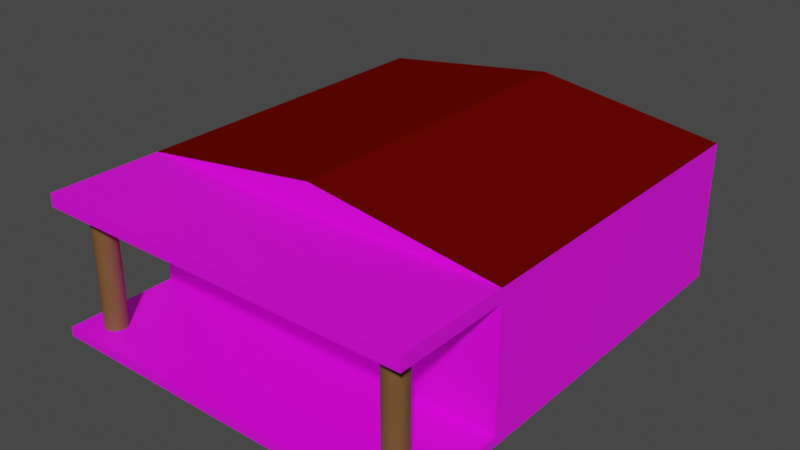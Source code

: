 # Source: Building_1.blend  (saved by Blender 3.3.6; exported with 4.5.12 LTS)
import bpy
from mathutils import Matrix  # noqa: F401  (used for matrix-valued properties, if any)

bpy.ops.wm.read_factory_settings(use_empty=True)
scene = bpy.context.scene
scene.name = 'Scene'

# ---- collections
col_collection = bpy.data.collections.new('Collection'); scene.collection.children.link(col_collection)

# ---- images (referenced by path relative to the original .blend; pixels are not part of the script)
import os
ASSET_DIR = os.environ.get("B2B_ASSET_DIR", "")  # directory of the original .blend (textures are referenced by path, not embedded)
HERE = os.path.dirname(os.path.abspath(__file__))  # packed textures are extracted next to this script under _unpacked/

def load_image(name, relpath, width, height, colorspace="sRGB"):
    """Load a texture the original file referenced (path relative to the .blend, or extracted next to this script)."""
    p = next((c for c in (os.path.join(HERE, relpath), os.path.join(ASSET_DIR, relpath)) if relpath and os.path.exists(c)), "")
    if p:
        img = bpy.data.images.load(p, check_existing=True)
        img.name = name
    else:  # same state as the original file: an image datablock whose file is absent (Cycles renders it pink)
        img = bpy.data.images.new(name, width, height)
        img.source = "FILE"
        img.filepath = "//" + (relpath or name)
    img.colorspace_settings.name = colorspace
    return img
img_saloon_texture_1_png = load_image('Saloon_Texture_1.png', 'Saloon_Texture_1.png', 1024, 1024, 'sRGB')

# ---- materials (node trees are filled in below, after node groups)
mat_image = bpy.data.materials.new('Image')
mat_image.alpha_threshold = 0.0
mat_image.use_transparent_shadow = False
mat_image.roughness = 0.5
mat_image.line_color = (0.0, 0.0, 0.0, 1.0)
mat_brown = bpy.data.materials.new('Brown')
mat_brown.use_transparent_shadow = False
mat_red = bpy.data.materials.new('Red')
mat_red.use_transparent_shadow = False

# ---- material node trees
mat_image.use_nodes = True; mat_image.node_tree.nodes.clear()
_N = mat_image.node_tree.nodes; _L = mat_image.node_tree.links
n0 = _N.new('ShaderNodeOutputMaterial'); n0.name = 'Material Output'; n0.location = (300, 300)
n1 = _N.new('ShaderNodeBsdfPrincipled'); n1.name = 'Principled BSDF'; n1.location = (10, 300)
n1.distribution = 'GGX'
n1.subsurface_method = 'RANDOM_WALK_SKIN'
n1.inputs[3].default_value = 1.45
n1.inputs[27].default_value = (0.0, 0.0, 0.0, 1.0)
n1.inputs[28].default_value = 1.0
n2 = _N.new('ShaderNodeTexImage'); n2.name = 'Image Texture'; n2.location = (-280, 275)
n2.image = img_saloon_texture_1_png
_L.new(n1.outputs[0], n0.inputs[0])
_L.new(n2.outputs[0], n1.inputs[0])
n0.is_active_output = True
mat_brown.use_nodes = True; mat_brown.node_tree.nodes.clear()
_N = mat_brown.node_tree.nodes; _L = mat_brown.node_tree.links
n0 = _N.new('ShaderNodeBsdfPrincipled'); n0.name = 'Principled BSDF'; n0.location = (10, 300)
n0.distribution = 'GGX'
n0.subsurface_method = 'RANDOM_WALK_SKIN'
n0.inputs[0].default_value = (0.1743, 0.08108, 0.02633, 1.0)
n0.inputs[3].default_value = 1.45
n0.inputs[27].default_value = (0.0, 0.0, 0.0, 1.0)
n0.inputs[28].default_value = 1.0
n1 = _N.new('ShaderNodeOutputMaterial'); n1.name = 'Material Output'; n1.location = (300, 300)
_L.new(n0.outputs[0], n1.inputs[0])
n1.is_active_output = True
mat_red.use_nodes = True; mat_red.node_tree.nodes.clear()
_N = mat_red.node_tree.nodes; _L = mat_red.node_tree.links
n0 = _N.new('ShaderNodeBsdfPrincipled'); n0.name = 'Principled BSDF'; n0.location = (10, 300)
n0.distribution = 'GGX'
n0.subsurface_method = 'RANDOM_WALK_SKIN'
n0.inputs[0].default_value = (0.1262, 0.001626, 0.0, 1.0)
n0.inputs[2].default_value = 0.8303
n0.inputs[3].default_value = 1.45
n0.inputs[13].default_value = 0.0
n0.inputs[27].default_value = (0.0, 0.0, 0.0, 1.0)
n0.inputs[28].default_value = 1.0
n1 = _N.new('ShaderNodeOutputMaterial'); n1.name = 'Material Output'; n1.location = (300, 300)
_L.new(n0.outputs[0], n1.inputs[0])
n1.is_active_output = True

# ---- world
world_world = bpy.data.worlds.new('World'); scene.world = world_world
world_world.use_nodes = True; world_world.node_tree.nodes.clear()
_N = world_world.node_tree.nodes; _L = world_world.node_tree.links
n0 = _N.new('ShaderNodeOutputWorld'); n0.name = 'World Output'; n0.location = (300, 300)
n1 = _N.new('ShaderNodeBackground'); n1.name = 'Background'; n1.location = (10, 300)
n1.inputs[0].default_value = (0.05088, 0.05088, 0.05088, 1.0)
_L.new(n1.outputs[0], n0.inputs[0])
n0.is_active_output = True
world_world.color = (0.05088, 0.05088, 0.05088)
world_world.use_sun_shadow = False
world_world.sun_shadow_jitter_overblur = 0.0

# ---- meshes
me_cube = bpy.data.meshes.new('Cube')
me_cube.from_pydata([(0.0, 1.0, 1.376), (1.0, 1.0, -1.0), (0.0, -1.0, 1.376), (1.0, -1.0, -1.0), (-1.0, 1.0, -1.0), (-1.0, -1.0, -1.0), (1.0, 1.0, -0.8689), (-1.0, -1.0, -0.8689), (1.0, -1.0, -0.8689), (-1.0, 1.0, -0.8689), (-1.0, -1.0, 0.8153), (1.0, 1.0, 0.8153), (1.0, -1.0, 0.8153), (-1.0, 1.0, 0.8153), (-1.0, -1.0, 0.9998), (1.0, 1.0, 0.9998), (1.0, -1.0, 0.9998), (-1.0, 1.0, 0.9998), (1.0, -1.657, -0.8689), (1.0, -1.657, -1.0), (-1.0, -1.657, -1.0), (-1.0, -1.657, -0.8689), (1.0, -1.657, 0.9998), (1.0, -1.657, 0.8153), (-1.0, -1.657, 0.8153), (-1.0, -1.657, 0.9998), (0.795, -1.492, 0.8153), (0.7961, -1.505, 0.8153), (0.7961, -1.48, 0.8153), (0.8049, -1.528, 0.8153), (0.8049, -1.456, 0.8153), (0.7995, -1.517, 0.8153), (0.7995, -1.467, 0.8153), (0.8211, -1.546, 0.8153), (0.8211, -1.438, 0.8153), (0.8423, -1.556, 0.8153), (0.8423, -1.428, 0.8153), (0.8313, -1.552, 0.8153), (0.8313, -1.432, 0.8153), (0.8122, -1.538, 0.8153), (0.8122, -1.446, 0.8153), (0.8652, -1.556, 0.8153), (0.8652, -1.428, 0.8153), (0.8864, -1.546, 0.8153), (0.8864, -1.438, 0.8153), (0.8762, -1.552, 0.8153), (0.8762, -1.432, 0.8153), (0.9026, -1.528, 0.8153), (0.9026, -1.456, 0.8153), (0.9124, -1.492, 0.8153), (0.9113, -1.505, 0.8153), (0.9113, -1.48, 0.8153), (0.908, -1.517, 0.8153), (0.908, -1.467, 0.8153), (0.8953, -1.538, 0.8153), (0.8953, -1.446, 0.8153), (0.8537, -1.427, 0.8153), (0.8537, -1.557, 0.8153), (0.795, -1.492, -0.8689), (0.7961, -1.505, -0.8689), (0.7961, -1.48, -0.8689), (0.8049, -1.528, -0.8689), (0.8049, -1.456, -0.8689), (0.7995, -1.517, -0.8689), (0.7995, -1.467, -0.8689), (0.8211, -1.546, -0.8689), (0.8211, -1.438, -0.8689), (0.8423, -1.556, -0.8689), (0.8423, -1.428, -0.8689), (0.8313, -1.552, -0.8689), (0.8313, -1.432, -0.8689), (0.8122, -1.538, -0.8689), (0.8122, -1.446, -0.8689), (0.8652, -1.556, -0.8689), (0.8652, -1.428, -0.8689), (0.8864, -1.546, -0.8689), (0.8949, -1.539, -0.8689), (0.8864, -1.438, -0.8689), (0.8762, -1.552, -0.8689), (0.8762, -1.432, -0.8689), (0.9026, -1.528, -0.8689), (0.9026, -1.456, -0.8689), (0.9124, -1.492, -0.8689), (0.9113, -1.505, -0.8689), (0.9113, -1.48, -0.8689), (0.908, -1.517, -0.8689), (0.908, -1.467, -0.8689), (0.8953, -1.538, -0.8689), (0.8953, -1.446, -0.8689), (0.8537, -1.427, -0.8689), (0.8537, -1.557, -0.8689), (-0.9124, -1.492, 0.8153), (-0.9113, -1.505, 0.8153), (-0.9113, -1.48, 0.8153), (-0.9026, -1.528, 0.8153), (-0.908, -1.467, 0.8153), (-0.908, -1.517, 0.8153), (-0.9026, -1.456, 0.8153), (-0.8864, -1.546, 0.8153), (-0.8951, -1.538, 0.8153), (-0.8953, -1.446, 0.8153), (-0.8652, -1.428, 0.8153), (-0.8652, -1.556, 0.8153), (-0.8762, -1.432, 0.8153), (-0.8762, -1.552, 0.8153), (-0.8864, -1.438, 0.8153), (-0.8953, -1.538, 0.8153), (-0.8423, -1.556, 0.8153), (-0.8423, -1.428, 0.8153), (-0.8211, -1.546, 0.8153), (-0.8211, -1.438, 0.8153), (-0.8313, -1.552, 0.8153), (-0.8313, -1.432, 0.8153), (-0.8049, -1.528, 0.8153), (-0.8049, -1.456, 0.8153), (-0.795, -1.492, 0.8153), (-0.7961, -1.48, 0.8153), (-0.7961, -1.505, 0.8153), (-0.7995, -1.467, 0.8153), (-0.7995, -1.517, 0.8153), (-0.8122, -1.538, 0.8153), (-0.8122, -1.446, 0.8153), (-0.8537, -1.557, 0.8153), (-0.8537, -1.427, 0.8153), (-0.9124, -1.492, -0.8689), (-0.9113, -1.505, -0.8689), (-0.9113, -1.48, -0.8689), (-0.908, -1.517, -0.8689), (-0.9026, -1.456, -0.8689), (-0.9026, -1.528, -0.8689), (-0.908, -1.467, -0.8689), (-0.8953, -1.538, -0.8689), (-0.8864, -1.438, -0.8689), (-0.8652, -1.556, -0.8689), (-0.8762, -1.552, -0.8689), (-0.8652, -1.428, -0.8689), (-0.8864, -1.546, -0.8689), (-0.8762, -1.432, -0.8689), (-0.8953, -1.446, -0.8689), (-0.8423, -1.556, -0.8689), (-0.8423, -1.428, -0.8689), (-0.8211, -1.546, -0.8689), (-0.8211, -1.438, -0.8689), (-0.8313, -1.552, -0.8689), (-0.8313, -1.432, -0.8689), (-0.8049, -1.528, -0.8689), (-0.8049, -1.456, -0.8689), (-0.795, -1.492, -0.8689), (-0.7961, -1.48, -0.8689), (-0.7961, -1.505, -0.8689), (-0.7995, -1.467, -0.8689), (-0.7995, -1.517, -0.8689), (-0.8122, -1.446, -0.8689), (-0.8122, -1.538, -0.8689), (-0.8537, -1.557, -0.8689), (-0.8537, -1.427, -0.8689)], [], [(4, 1, 3, 5), (17, 14, 2, 0), (16, 15, 0, 2), (4, 9, 6, 1), (1, 6, 8, 3), (5, 7, 9, 4), (43, 54, 23, 24, 99, 98, 104, 102, 122, 107, 111, 109, 120, 113, 119, 117, 115, 116, 118, 114, 121, 110, 112, 108, 123, 101, 10, 12, 42, 56, 36, 38, 34, 40, 30, 32, 28, 26, 27, 31, 29, 39, 33, 37, 35, 57, 41, 45), (99, 24, 10, 101, 103, 105, 100, 97, 95, 93, 91, 92, 96, 94, 106), (46, 42, 12, 23, 54, 47, 52, 50, 49, 51, 53, 48, 55, 44), (9, 13, 11, 6), (6, 11, 12, 8), (7, 10, 13, 9), (8, 12, 10, 7), (13, 17, 15, 11), (11, 15, 16, 12), (10, 14, 17, 13), (12, 16, 22, 23), (19, 18, 21, 20), (23, 22, 25, 24), (5, 3, 19, 20), (87, 76, 18, 8, 74, 79, 77, 88, 81, 86, 84, 82, 83, 85, 80), (131, 21, 18, 76, 75, 78, 73, 90, 67, 69, 65, 71, 61, 63, 59, 58, 60, 64, 62, 72, 66, 70, 68, 89, 74, 8, 7, 135, 155, 140, 144, 142, 152, 146, 150, 148, 147, 149, 151, 145, 153, 141, 143, 139, 154, 133, 134, 136), (135, 7, 21, 131, 129, 127, 125, 124, 126, 130, 128, 138, 132, 137), (14, 10, 24, 25), (3, 8, 18, 19), (16, 14, 25, 22), (7, 5, 20, 21), (56, 42, 74, 89), (42, 46, 79, 74), (46, 44, 77, 79), (44, 55, 88, 77), (88, 55, 48, 81), (81, 48, 53, 86), (86, 53, 51, 84), (84, 51, 49, 82), (82, 49, 50, 83), (83, 50, 52, 85), (85, 52, 47, 80), (80, 47, 54, 87), (76, 87, 54, 43, 75), (75, 43, 45, 78), (78, 45, 41, 73), (73, 41, 57, 90), (90, 57, 35, 67), (67, 35, 37, 69), (69, 37, 33, 65), (65, 33, 39, 71), (39, 29, 61, 71), (29, 31, 63, 61), (31, 27, 59, 63), (27, 26, 58, 59), (26, 28, 60, 58), (28, 32, 64, 60), (32, 30, 62, 64), (30, 40, 72, 62), (40, 34, 66, 72), (34, 38, 70, 66), (38, 36, 68, 70), (36, 56, 89, 68), (123, 108, 140, 155), (108, 112, 144, 140), (112, 110, 142, 144), (110, 121, 152, 142), (152, 121, 114, 146), (146, 114, 118, 150), (150, 118, 116, 148), (148, 116, 115, 147), (147, 115, 117, 149), (149, 117, 119, 151), (151, 119, 113, 145), (145, 113, 120, 153), (153, 120, 109, 141), (141, 109, 111, 143), (143, 111, 107, 139), (139, 107, 122, 154), (154, 122, 102, 133), (133, 102, 104, 134), (134, 104, 98, 136), (136, 98, 99, 106, 131), (106, 94, 129, 131), (94, 96, 127, 129), (96, 92, 125, 127), (92, 91, 124, 125), (91, 93, 126, 124), (93, 95, 130, 126), (95, 97, 128, 130), (97, 100, 138, 128), (100, 105, 132, 138), (105, 103, 137, 132), (103, 101, 135, 137), (101, 123, 155, 135), (16, 2, 14), (0, 15, 17)])
me_cube.polygons.foreach_set('material_index', [0, 2, 2, 0, 0, 0, 0, 0, 0, 0, 0, 0, 0, 0, 0, 0, 0, 0, 0, 0, 0, 0, 0, 0, 0, 0, 0, 1, 1, 1, 1, 1, 1, 1, 1, 1, 1, 1, 1, 1, 1, 1, 1, 1, 1, 1, 1, 1, 1, 1, 1, 1, 1, 1, 1, 1, 1, 1, 1, 1, 1, 1, 1, 1, 1, 1, 1, 1, 1, 1, 1, 1, 1, 1, 1, 1, 1, 1, 1, 1, 1, 1, 1, 1, 1, 1, 1, 1, 1, 1, 1, 0, 0])
_uv = me_cube.uv_layers.new(name='UVMap')
_uv.uv.foreach_set('vector', [0.0, 0.483, 0.2585, 0.483, 0.2585, 0.7415, 0.0, 0.7415, 0.3434, 0.2245, 0.08492, 0.2245, 0.08492, 0.2245, 0.3434, 0.2245, 0.6019, 0.2245, 0.3434, 0.2245, 0.3434, 0.2245, 0.6019, 0.2245, 0.9453, 0.0, 0.9453, 0.01695, 0.6868, 0.01695, 0.6868, 0.0, 0.3434, 0.483, 0.3434, 0.466, 0.6019, 0.466, 0.6019, 0.483, 0.08492, 0.483, 0.08492, 0.466, 0.3434, 0.466, 0.3434, 0.483, 0.2728, 0.9853, 0.2738, 0.9865, 0.2585, 1.0, 0.2585, 0.7415, 0.2738, 0.7551, 0.2728, 0.7562, 0.272, 0.7575, 0.2715, 0.7589, 0.2714, 0.7604, 0.2715, 0.7619, 0.272, 0.7633, 0.2728, 0.7646, 0.2738, 0.7658, 0.2751, 0.7667, 0.2766, 0.7674, 0.2782, 0.7678, 0.2798, 0.768, 0.2814, 0.7678, 0.283, 0.7674, 0.2845, 0.7667, 0.2858, 0.7658, 0.2868, 0.7646, 0.2876, 0.7633, 0.2881, 0.7619, 0.2882, 0.7604, 0.2881, 0.7589, 0.3434, 0.7415, 0.3434, 1.0, 0.2881, 0.9826, 0.2882, 0.9811, 0.2881, 0.9796, 0.2876, 0.9782, 0.2868, 0.9769, 0.2858, 0.9757, 0.2845, 0.9748, 0.283, 0.9741, 0.2814, 0.9737, 0.2798, 0.9735, 0.2782, 0.9737, 0.2766, 0.9741, 0.2751, 0.9748, 0.2738, 0.9757, 0.2728, 0.9769, 0.272, 0.9782, 0.2715, 0.9796, 0.2714, 0.9811, 0.2715, 0.9826, 0.272, 0.984, 0.2738, 0.7551, 0.2585, 0.7415, 0.3434, 0.7415, 0.2881, 0.7589, 0.2876, 0.7575, 0.2868, 0.7562, 0.2858, 0.755, 0.2845, 0.7541, 0.283, 0.7534, 0.2814, 0.753, 0.2798, 0.7528, 0.2782, 0.753, 0.2766, 0.7534, 0.2751, 0.7541, 0.2738, 0.755, 0.2876, 0.984, 0.2881, 0.9826, 0.3434, 1.0, 0.2585, 1.0, 0.2738, 0.9865, 0.2751, 0.9874, 0.2766, 0.9881, 0.2782, 0.9885, 0.2798, 0.9887, 0.2814, 0.9885, 0.283, 0.9881, 0.2845, 0.9874, 0.2858, 0.9865, 0.2868, 0.9853, 0.9453, 0.01695, 0.9453, 0.2346, 0.6868, 0.2346, 0.6868, 0.01695, 0.3434, 0.466, 0.3434, 0.2484, 0.6019, 0.2484, 0.6019, 0.466, 0.08492, 0.466, 0.08492, 0.2484, 0.3434, 0.2484, 0.3434, 0.466, 0.9592, 0.7415, 0.7415, 0.7415, 0.7415, 0.483, 0.9592, 0.483, 0.9453, 0.2346, 0.9453, 0.2585, 0.6868, 0.2585, 0.6868, 0.2346, 0.3434, 0.2484, 0.3434, 0.2245, 0.6019, 0.2245, 0.6019, 0.2484, 0.08492, 0.2484, 0.08492, 0.2245, 0.3434, 0.2245, 0.3434, 0.2484, 0.6019, 0.2484, 0.6019, 0.2245, 0.6868, 0.2245, 0.6868, 0.2484, 0.9762, 0.7415, 0.9592, 0.7415, 0.9592, 0.483, 0.9762, 0.483, 0.9453, 0.0, 0.9692, 0.0, 0.9692, 0.2585, 0.9453, 0.2585, 0.0, 0.7415, 0.2585, 0.7415, 0.2585, 0.8264, 0.0, 0.8264, 0.4437, 0.755, 0.4436, 0.7551, 0.4283, 0.7415, 0.5133, 0.7415, 0.4579, 0.7589, 0.4574, 0.7575, 0.4566, 0.7562, 0.4556, 0.755, 0.4543, 0.7541, 0.4529, 0.7534, 0.4513, 0.753, 0.4496, 0.7528, 0.448, 0.753, 0.4464, 0.7534, 0.445, 0.7541, 0.4437, 0.9865, 0.4283, 1.0, 0.4283, 0.7415, 0.4436, 0.7551, 0.4426, 0.7562, 0.4419, 0.7575, 0.4414, 0.7589, 0.4412, 0.7604, 0.4414, 0.7619, 0.4419, 0.7633, 0.4426, 0.7646, 0.4437, 0.7658, 0.445, 0.7667, 0.4464, 0.7674, 0.448, 0.7678, 0.4496, 0.768, 0.4513, 0.7678, 0.4529, 0.7674, 0.4543, 0.7667, 0.4556, 0.7658, 0.4566, 0.7646, 0.4574, 0.7633, 0.4579, 0.7619, 0.4581, 0.7604, 0.4579, 0.7589, 0.5133, 0.7415, 0.5133, 1.0, 0.4579, 0.9826, 0.4581, 0.9811, 0.4579, 0.9796, 0.4574, 0.9782, 0.4566, 0.9769, 0.4556, 0.9757, 0.4543, 0.9748, 0.4529, 0.9741, 0.4513, 0.9737, 0.4496, 0.9735, 0.448, 0.9737, 0.4464, 0.9741, 0.445, 0.9748, 0.4437, 0.9757, 0.4426, 0.9769, 0.4419, 0.9782, 0.4414, 0.9796, 0.4412, 0.9811, 0.4414, 0.9826, 0.4419, 0.984, 0.4426, 0.9853, 0.4579, 0.9826, 0.5133, 1.0, 0.4283, 1.0, 0.4437, 0.9865, 0.445, 0.9874, 0.4464, 0.9881, 0.448, 0.9885, 0.4496, 0.9887, 0.4513, 0.9885, 0.4529, 0.9881, 0.4543, 0.9874, 0.4556, 0.9865, 0.4566, 0.9853, 0.4574, 0.984, 0.08492, 0.2245, 0.08492, 0.2484, 0.0, 0.2484, 0.0, 0.2245, 0.6019, 0.483, 0.6019, 0.466, 0.6868, 0.466, 0.6868, 0.483, 0.4283, 0.7415, 0.4283, 1.0, 0.3434, 1.0, 0.3434, 0.7415, 0.08492, 0.466, 0.08492, 0.483, 0.0, 0.483, 0.0, 0.466, 0.5581, 0.9592, 0.5566, 0.9592, 0.5566, 0.7415, 0.5581, 0.7415, 0.5566, 0.9592, 0.5552, 0.9592, 0.5552, 0.7415, 0.5566, 0.7415, 0.5552, 0.9592, 0.5539, 0.9592, 0.5539, 0.7415, 0.5552, 0.7415, 0.5539, 0.9592, 0.5527, 0.9592, 0.5527, 0.7415, 0.5539, 0.7415, 0.5289, 0.7415, 0.5289, 0.9592, 0.5276, 0.9592, 0.5276, 0.7415, 0.5276, 0.7415, 0.5276, 0.9592, 0.5262, 0.9592, 0.5262, 0.7415, 0.5262, 0.7415, 0.5262, 0.9592, 0.5246, 0.9592, 0.5246, 0.7415, 0.5246, 0.7415, 0.5246, 0.9592, 0.523, 0.9592, 0.523, 0.7415, 0.523, 0.7415, 0.523, 0.9592, 0.5213, 0.9592, 0.5213, 0.7415, 0.5213, 0.7415, 0.5213, 0.9592, 0.5197, 0.9592, 0.5197, 0.7415, 0.5197, 0.7415, 0.5197, 0.9592, 0.5183, 0.9592, 0.5183, 0.7415, 0.5183, 0.7415, 0.5183, 0.9592, 0.517, 0.9592, 0.517, 0.7415, 0.5956, 0.7415, 0.5956, 0.7415, 0.5956, 0.9592, 0.5945, 0.9592, 0.5945, 0.7415, 0.5945, 0.7415, 0.5945, 0.9592, 0.5932, 0.9592, 0.5932, 0.7415, 0.5932, 0.7415, 0.5932, 0.9592, 0.5918, 0.9592, 0.5918, 0.7415, 0.5918, 0.7415, 0.5918, 0.9592, 0.5903, 0.9592, 0.5903, 0.7415, 0.5903, 0.7415, 0.5903, 0.9592, 0.5888, 0.9592, 0.5888, 0.7415, 0.5888, 0.7415, 0.5888, 0.9592, 0.5874, 0.9592, 0.5874, 0.7415, 0.5874, 0.7415, 0.5874, 0.9592, 0.5861, 0.9592, 0.5861, 0.7415, 0.5861, 0.7415, 0.5861, 0.9592, 0.5849, 0.9592, 0.5849, 0.7415, 0.5408, 0.9592, 0.5395, 0.9592, 0.5395, 0.7415, 0.5408, 0.7415, 0.5395, 0.9592, 0.5381, 0.9592, 0.5381, 0.7415, 0.5395, 0.7415, 0.5381, 0.9592, 0.5365, 0.9592, 0.5365, 0.7415, 0.5381, 0.7415, 0.5365, 0.9592, 0.5349, 0.9592, 0.5349, 0.7415, 0.5365, 0.7415, 0.5349, 0.9592, 0.5332, 0.9592, 0.5332, 0.7415, 0.5349, 0.7415, 0.5332, 0.9592, 0.5316, 0.9592, 0.5316, 0.7415, 0.5332, 0.7415, 0.5316, 0.9592, 0.5302, 0.9592, 0.5302, 0.7415, 0.5316, 0.7415, 0.5302, 0.9592, 0.5289, 0.9592, 0.5289, 0.7415, 0.5302, 0.7415, 0.5634, 0.9592, 0.5623, 0.9592, 0.5623, 0.7415, 0.5634, 0.7415, 0.5623, 0.9592, 0.561, 0.9592, 0.561, 0.7415, 0.5623, 0.7415, 0.561, 0.9592, 0.5596, 0.9592, 0.5596, 0.7415, 0.561, 0.7415, 0.5596, 0.9592, 0.5581, 0.9592, 0.5581, 0.7415, 0.5596, 0.7415, 0.5795, 0.9592, 0.5781, 0.9592, 0.5781, 0.7415, 0.5795, 0.7415, 0.5781, 0.9592, 0.5766, 0.9592, 0.5766, 0.7415, 0.5781, 0.7415, 0.5766, 0.9592, 0.5753, 0.9592, 0.5753, 0.7415, 0.5766, 0.7415, 0.5753, 0.9592, 0.5742, 0.9592, 0.5742, 0.7415, 0.5753, 0.7415, 0.9572, 0.2585, 0.9572, 0.4762, 0.956, 0.4762, 0.956, 0.2585, 0.956, 0.2585, 0.956, 0.4762, 0.9545, 0.4762, 0.9545, 0.2585, 0.9545, 0.2585, 0.9545, 0.4762, 0.9529, 0.4762, 0.9529, 0.2585, 0.9529, 0.2585, 0.9529, 0.4762, 0.9513, 0.4762, 0.9513, 0.2585, 0.9513, 0.2585, 0.9513, 0.4762, 0.9497, 0.4762, 0.9497, 0.2585, 0.9497, 0.2585, 0.9497, 0.4762, 0.9481, 0.4762, 0.9481, 0.2585, 0.9481, 0.2585, 0.9481, 0.4762, 0.9466, 0.4762, 0.9466, 0.2585, 0.9466, 0.2585, 0.9466, 0.4762, 0.9453, 0.4762, 0.9453, 0.2585, 0.5742, 0.7415, 0.5742, 0.9592, 0.573, 0.9592, 0.573, 0.7415, 0.573, 0.7415, 0.573, 0.9592, 0.5717, 0.9592, 0.5717, 0.7415, 0.5717, 0.7415, 0.5717, 0.9592, 0.5703, 0.9592, 0.5703, 0.7415, 0.5703, 0.7415, 0.5703, 0.9592, 0.5688, 0.9592, 0.5688, 0.7415, 0.5688, 0.7415, 0.5688, 0.9592, 0.5673, 0.9592, 0.5673, 0.7415, 0.5673, 0.7415, 0.5673, 0.9592, 0.5659, 0.9592, 0.5659, 0.7415, 0.5659, 0.7415, 0.5659, 0.9592, 0.5646, 0.9592, 0.5646, 0.7415, 0.5646, 0.7415, 0.5646, 0.9592, 0.5635, 0.9592, 0.5634, 0.9592, 0.5634, 0.7415, 0.5527, 0.9592, 0.5514, 0.9592, 0.5514, 0.7415, 0.5527, 0.7415, 0.5514, 0.9592, 0.55, 0.9592, 0.55, 0.7415, 0.5514, 0.7415, 0.55, 0.9592, 0.5484, 0.9592, 0.5484, 0.7415, 0.55, 0.7415, 0.5484, 0.9592, 0.5468, 0.9592, 0.5468, 0.7415, 0.5484, 0.7415, 0.5468, 0.9592, 0.5451, 0.9592, 0.5451, 0.7415, 0.5468, 0.7415, 0.5451, 0.9592, 0.5435, 0.9592, 0.5435, 0.7415, 0.5451, 0.7415, 0.5435, 0.9592, 0.5421, 0.9592, 0.5421, 0.7415, 0.5435, 0.7415, 0.5421, 0.9592, 0.5408, 0.9592, 0.5408, 0.7415, 0.5421, 0.7415, 0.5849, 0.9592, 0.5838, 0.9592, 0.5838, 0.7415, 0.5849, 0.7415, 0.5838, 0.9592, 0.5825, 0.9592, 0.5825, 0.7415, 0.5838, 0.7415, 0.5825, 0.9592, 0.581, 0.9592, 0.581, 0.7415, 0.5825, 0.7415, 0.581, 0.9592, 0.5795, 0.9592, 0.5795, 0.7415, 0.581, 0.7415, 0.6019, 0.2245, 0.6019, 0.2245, 0.08492, 0.2245, 0.3434, 0.2245, 0.3434, 0.2245, 0.9453, 0.2585])
me_cube.materials.append(mat_image)
me_cube.materials.append(mat_brown)
me_cube.materials.append(mat_red)
me_cube.use_mirror_vertex_groups = False
me_cube.update()

# ---- objects
ob_cube = bpy.data.objects.new('Cube', me_cube)

# ---- transforms, parenting, visibility, modifiers, constraints
ob_cube.location = (0.0, 0.0, 0.8249)
ob_cube.scale = (2.694, 2.429, 1.0)
ob_cube.lock_rotations_4d = False
ob_cube.empty_display_type = 'ARROWS'
ob_cube.lineart.crease_threshold = 0.0

# ---- collection membership
col_collection.objects.link(ob_cube)

# ---- scene / render settings (as saved in the file)
scene.frame_start = 1; scene.frame_end = 250; scene.frame_set(54)
scene.render.engine = 'BLENDER_EEVEE_NEXT'
scene.cycles.sampling_pattern = 'TABULATED_SOBOL'
scene.cycles.use_light_tree = False
scene.view_settings.view_transform = 'Filmic'
bpy.context.view_layer.update()

# ---- added for rendering (the .blend has no active camera and no usable light): camera, sun
cam_auto = bpy.data.cameras.new('AutoCamera')
cam_auto.lens = 50.0
cam_auto.sensor_width = 36.0
cam_auto.clip_end = 1000.0
ob_auto_camera = bpy.data.objects.new('AutoCamera', cam_auto)
scene.collection.objects.link(ob_auto_camera)
ob_auto_camera.location = (8.08312, -10.4976, 7.47933)
ob_auto_camera.rotation_euler = (1.09748, -7.21219e-08, 0.694738)
scene.camera = ob_auto_camera
light_auto_sun = bpy.data.lights.new('AutoSun', 'SUN')
light_auto_sun.energy = 3.0
light_auto_sun.angle = 0.0523599
ob_auto_sun = bpy.data.objects.new('AutoSun', light_auto_sun)
scene.collection.objects.link(ob_auto_sun)
ob_auto_sun.rotation_euler = (0.872665, 0.174533, 0.523599)
bpy.context.view_layer.update()
